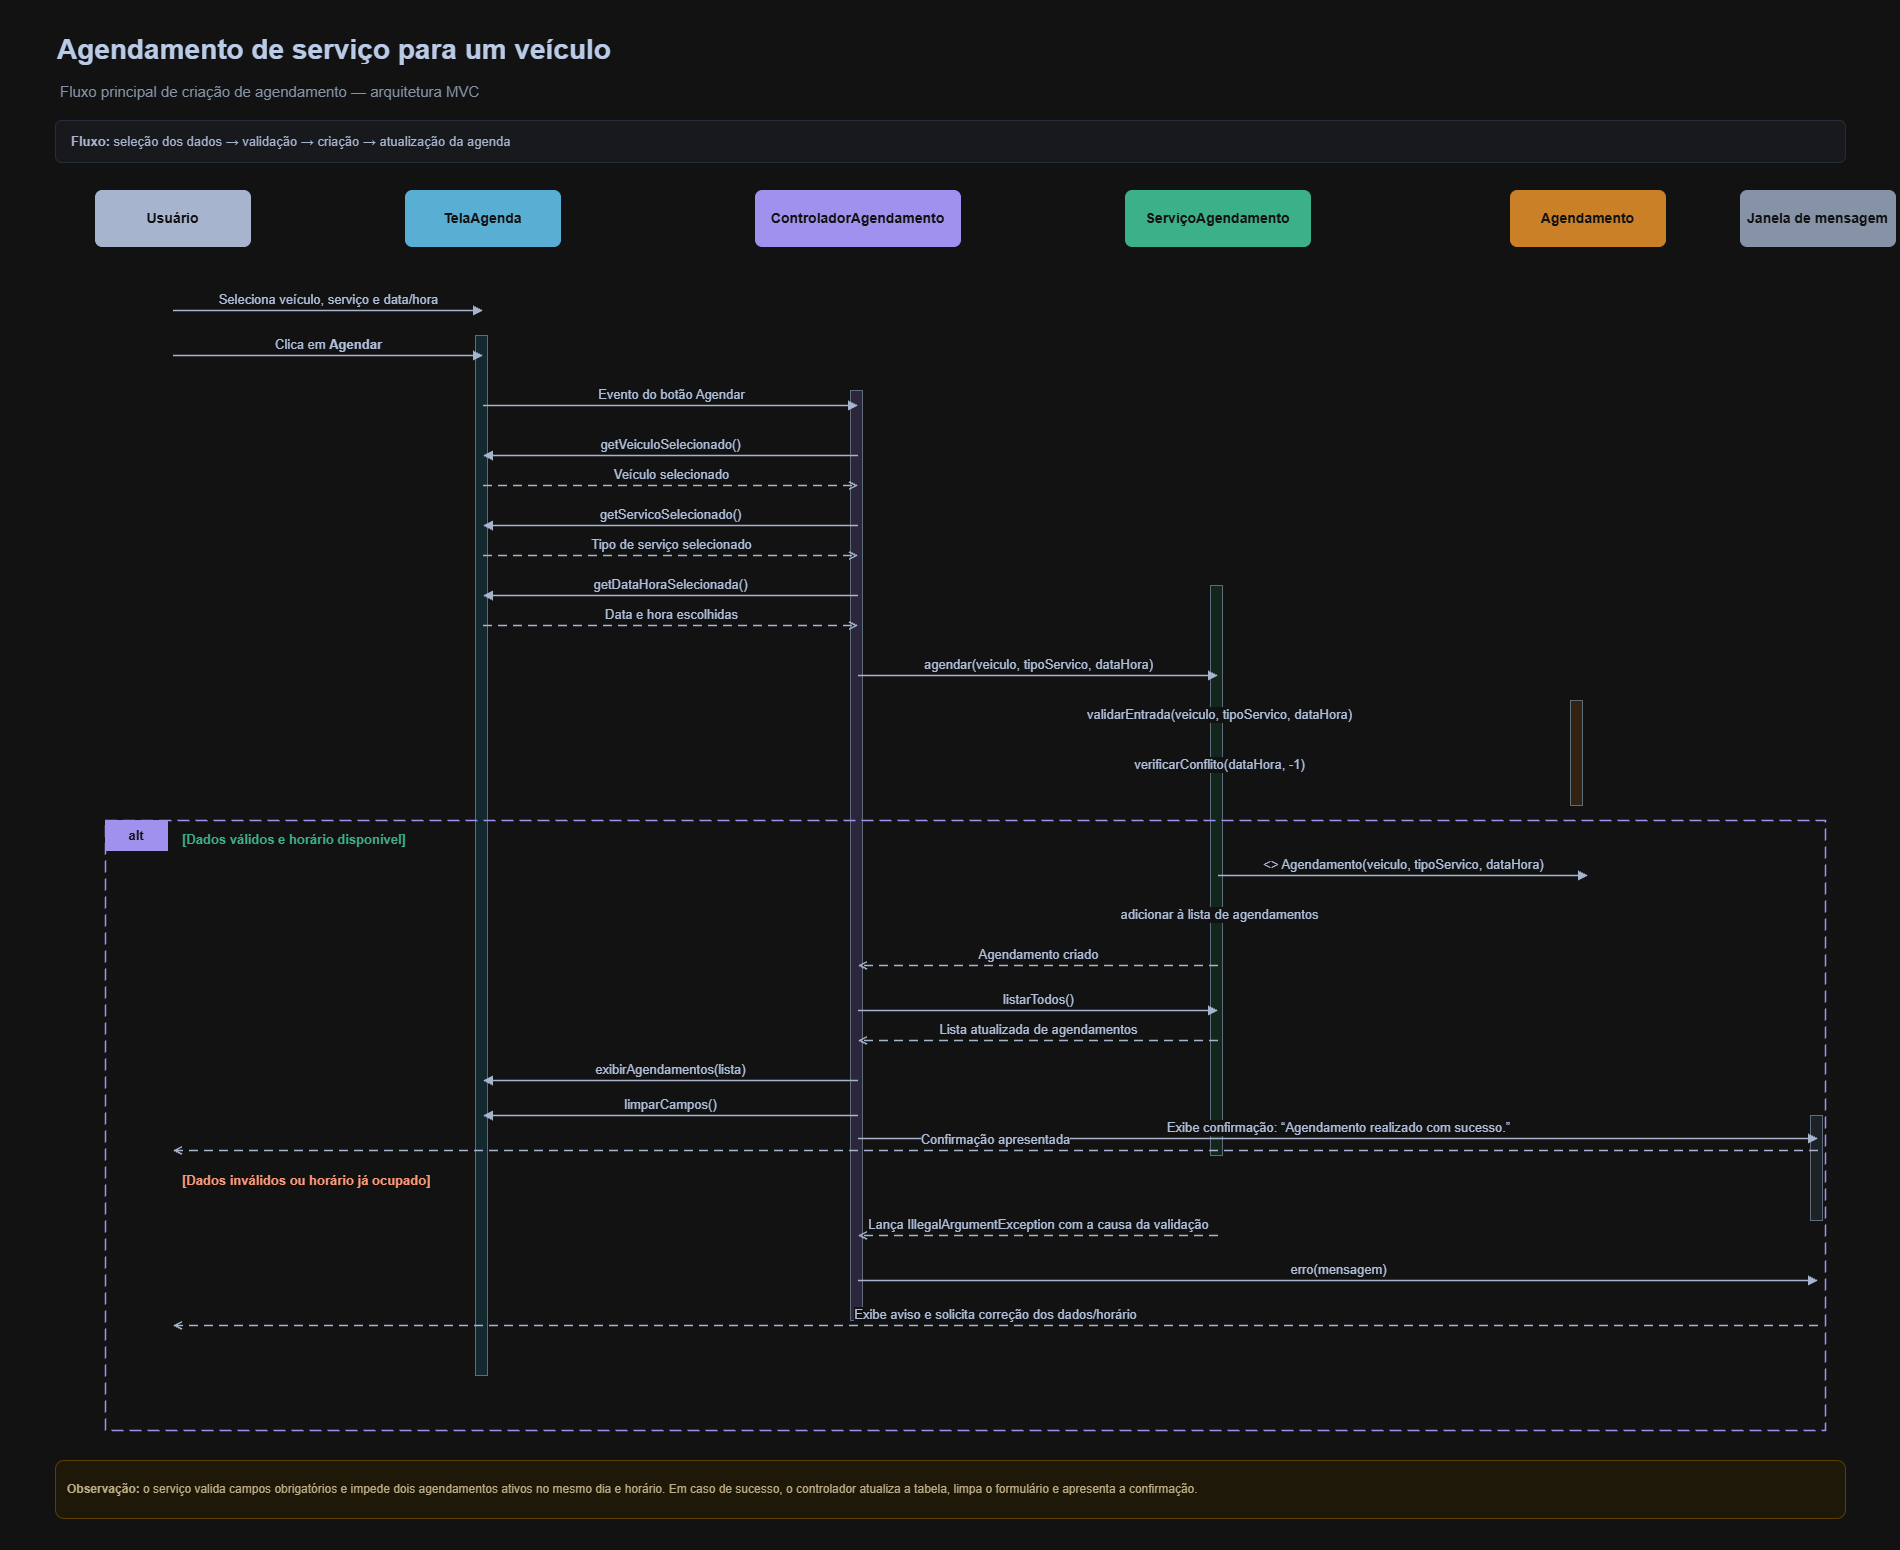

The diagram above was exported from draw.io. Its source (the exported page's mxGraphModel, read from the mxfile embedded in the PNG):
<mxGraphModel dx="3009" dy="1594" grid="1" gridSize="10" guides="1" tooltips="1" connect="1" arrows="1" fold="1" page="1" pageScale="1" pageWidth="1900" pageHeight="1550" math="0" shadow="0">
  <root>
    <mxCell id="0" />
    <mxCell id="1" parent="0" />
    <mxCell id="bg" parent="1" style="rounded=0;whiteSpace=wrap;html=1;fillColor=#FFFFFF;strokeColor=none;" value="" vertex="1">
      <mxGeometry height="1550" width="1900" as="geometry" />
    </mxCell>
    <mxCell id="title" parent="1" style="text;html=1;align=left;verticalAlign=middle;whiteSpace=wrap;rounded=0;strokeColor=none;fillColor=none;fontSize=28;fontStyle=1;fontColor=#172B4D;" value="Agendamento de serviço para um veículo" vertex="1">
      <mxGeometry height="48" width="1300" x="55" y="25" as="geometry" />
    </mxCell>
    <mxCell id="subtitle" parent="1" style="text;html=1;align=left;verticalAlign=middle;whiteSpace=wrap;rounded=0;strokeColor=none;fillColor=none;fontSize=15;fontColor=#5E6C84;" value="Fluxo principal de criação de agendamento — arquitetura MVC" vertex="1">
      <mxGeometry height="30" width="1300" x="58" y="76" as="geometry" />
    </mxCell>
    <mxCell id="legend" parent="1" style="rounded=1;whiteSpace=wrap;html=1;fillColor=#F4F7FB;strokeColor=#D9E2F0;fontColor=#344563;fontSize=13;align=left;spacingLeft=14;" value="&lt;b&gt;Fluxo:&lt;/b&gt; seleção dos dados → validação → criação → atualização da agenda" vertex="1">
      <mxGeometry height="42" width="1790" x="55" y="120" as="geometry" />
    </mxCell>
    <mxCell id="user" parent="1" style="rounded=1;whiteSpace=wrap;html=1;fillColor=#344563;strokeColor=#344563;fontColor=#FFFFFF;fontSize=14;fontStyle=1;align=center;verticalAlign=middle;arcSize=12;" value="Usuário" vertex="1">
      <mxGeometry height="56" width="155" x="95" y="190" as="geometry" />
    </mxCell>
    <mxCell id="user_life" parent="1" style="shape=line;html=1;strokeColor=#AAB7C4;strokeWidth=1.4;dashed=1;dashPattern=5 5;rounded=0;" value="" vertex="1">
      <mxGeometry height="1180" x="172.5" y="246" as="geometry" />
    </mxCell>
    <mxCell id="view" parent="1" style="rounded=1;whiteSpace=wrap;html=1;fillColor=#0B6E99;strokeColor=#0B6E99;fontColor=#FFFFFF;fontSize=14;fontStyle=1;align=center;verticalAlign=middle;arcSize=12;" value="TelaAgenda" vertex="1">
      <mxGeometry height="56" width="155" x="405" y="190" as="geometry" />
    </mxCell>
    <mxCell id="view_life" parent="1" style="shape=line;html=1;strokeColor=#AAB7C4;strokeWidth=1.4;dashed=1;dashPattern=5 5;rounded=0;" value="" vertex="1">
      <mxGeometry height="1180" x="482.5" y="246" as="geometry" />
    </mxCell>
    <mxCell id="controller" parent="1" style="rounded=1;whiteSpace=wrap;html=1;fillColor=#6554C0;strokeColor=#6554C0;fontColor=#FFFFFF;fontSize=14;fontStyle=1;align=center;verticalAlign=middle;arcSize=12;" value="ControladorAgendamento" vertex="1">
      <mxGeometry height="56" width="205" x="755" y="190" as="geometry" />
    </mxCell>
    <mxCell id="controller_life" parent="1" style="shape=line;html=1;strokeColor=#AAB7C4;strokeWidth=1.4;dashed=1;dashPattern=5 5;rounded=0;" value="" vertex="1">
      <mxGeometry height="1180" x="857.5" y="246" as="geometry" />
    </mxCell>
    <mxCell id="service" parent="1" style="rounded=1;whiteSpace=wrap;html=1;fillColor=#00875A;strokeColor=#00875A;fontColor=#FFFFFF;fontSize=14;fontStyle=1;align=center;verticalAlign=middle;arcSize=12;" value="ServiçoAgendamento" vertex="1">
      <mxGeometry height="56" width="185" x="1125" y="190" as="geometry" />
    </mxCell>
    <mxCell id="service_life" parent="1" style="shape=line;html=1;strokeColor=#AAB7C4;strokeWidth=1.4;dashed=1;dashPattern=5 5;rounded=0;" value="" vertex="1">
      <mxGeometry height="1180" x="1217.5" y="246" as="geometry" />
    </mxCell>
    <mxCell id="model" parent="1" style="rounded=1;whiteSpace=wrap;html=1;fillColor=#BF6A02;strokeColor=#BF6A02;fontColor=#FFFFFF;fontSize=14;fontStyle=1;align=center;verticalAlign=middle;arcSize=12;" value="Agendamento" vertex="1">
      <mxGeometry height="56" width="155" x="1510" y="190" as="geometry" />
    </mxCell>
    <mxCell id="model_life" parent="1" style="shape=line;html=1;strokeColor=#AAB7C4;strokeWidth=1.4;dashed=1;dashPattern=5 5;rounded=0;" value="" vertex="1">
      <mxGeometry height="1180" x="1587.5" y="246" as="geometry" />
    </mxCell>
    <mxCell id="dialog" parent="1" style="rounded=1;whiteSpace=wrap;html=1;fillColor=#5E6C84;strokeColor=#5E6C84;fontColor=#FFFFFF;fontSize=14;fontStyle=1;align=center;verticalAlign=middle;arcSize=12;" value="Janela de mensagem" vertex="1">
      <mxGeometry height="56" width="155" x="1740" y="190" as="geometry" />
    </mxCell>
    <mxCell id="dialog_life" parent="1" style="shape=line;html=1;strokeColor=#AAB7C4;strokeWidth=1.4;dashed=1;dashPattern=5 5;rounded=0;" value="" vertex="1">
      <mxGeometry height="1180" x="1817.5" y="246" as="geometry" />
    </mxCell>
    <mxCell id="act_view" parent="1" style="rounded=0;whiteSpace=wrap;html=1;fillColor=#D6EEF7;strokeColor=#8C9BAB;strokeWidth=1;" value="" vertex="1">
      <mxGeometry height="1040" width="12" x="475" y="335" as="geometry" />
    </mxCell>
    <mxCell id="act_controller" parent="1" style="rounded=0;whiteSpace=wrap;html=1;fillColor=#E7E2FA;strokeColor=#8C9BAB;strokeWidth=1;" value="" vertex="1">
      <mxGeometry height="930" width="12" x="850" y="390" as="geometry" />
    </mxCell>
    <mxCell id="act_service" parent="1" style="rounded=0;whiteSpace=wrap;html=1;fillColor=#DDF3E8;strokeColor=#8C9BAB;strokeWidth=1;" value="" vertex="1">
      <mxGeometry height="570" width="12" x="1210" y="585" as="geometry" />
    </mxCell>
    <mxCell id="act_model" parent="1" style="rounded=0;whiteSpace=wrap;html=1;fillColor=#FCE8D5;strokeColor=#8C9BAB;strokeWidth=1;" value="" vertex="1">
      <mxGeometry height="105" width="12" x="1570" y="700" as="geometry" />
    </mxCell>
    <mxCell id="act_dialog" parent="1" style="rounded=0;whiteSpace=wrap;html=1;fillColor=#E8EDF3;strokeColor=#8C9BAB;strokeWidth=1;" value="" vertex="1">
      <mxGeometry height="105" width="12" x="1810" y="1115" as="geometry" />
    </mxCell>
    <mxCell id="m1" edge="1" parent="1" style="edgeStyle=none;html=1;rounded=0;strokeColor=#344563;strokeWidth=1.5;endArrow=block;endFill=1;fontSize=13;fontColor=#253858;labelBackgroundColor=#FFFFFF;align=center;verticalAlign=bottom;" value="Seleciona veículo, serviço e data/hora">
      <mxGeometry relative="1" as="geometry">
        <mxPoint x="172.5" y="310" as="sourcePoint" />
        <mxPoint x="482.5" y="310" as="targetPoint" />
      </mxGeometry>
    </mxCell>
    <mxCell id="m2" edge="1" parent="1" style="edgeStyle=none;html=1;rounded=0;strokeColor=#344563;strokeWidth=1.5;endArrow=block;endFill=1;fontSize=13;fontColor=#253858;labelBackgroundColor=#FFFFFF;align=center;verticalAlign=bottom;" value="Clica em &lt;b&gt;Agendar&lt;/b&gt;">
      <mxGeometry relative="1" as="geometry">
        <mxPoint x="172.5" y="355" as="sourcePoint" />
        <mxPoint x="482.5" y="355" as="targetPoint" />
      </mxGeometry>
    </mxCell>
    <mxCell id="m3" edge="1" parent="1" style="edgeStyle=none;html=1;rounded=0;strokeColor=#344563;strokeWidth=1.5;endArrow=block;endFill=1;fontSize=13;fontColor=#253858;labelBackgroundColor=#FFFFFF;align=center;verticalAlign=bottom;" value="Evento do botão Agendar">
      <mxGeometry relative="1" as="geometry">
        <mxPoint x="482.5" y="405" as="sourcePoint" />
        <mxPoint x="857.5" y="405" as="targetPoint" />
      </mxGeometry>
    </mxCell>
    <mxCell id="m4" edge="1" parent="1" style="edgeStyle=none;html=1;rounded=0;strokeColor=#344563;strokeWidth=1.5;endArrow=block;endFill=1;fontSize=13;fontColor=#253858;labelBackgroundColor=#FFFFFF;align=center;verticalAlign=bottom;" value="getVeiculoSelecionado()">
      <mxGeometry relative="1" as="geometry">
        <mxPoint x="857.5" y="455" as="sourcePoint" />
        <mxPoint x="482.5" y="455" as="targetPoint" />
      </mxGeometry>
    </mxCell>
    <mxCell id="m5" edge="1" parent="1" style="edgeStyle=none;html=1;rounded=0;strokeColor=#344563;strokeWidth=1.5;endArrow=open;endFill=0;fontSize=13;fontColor=#253858;labelBackgroundColor=#FFFFFF;align=center;verticalAlign=bottom;dashed=1;dashPattern=6 4;" value="Veículo selecionado">
      <mxGeometry relative="1" as="geometry">
        <mxPoint x="482.5" y="485" as="sourcePoint" />
        <mxPoint x="857.5" y="485" as="targetPoint" />
      </mxGeometry>
    </mxCell>
    <mxCell id="m6" edge="1" parent="1" style="edgeStyle=none;html=1;rounded=0;strokeColor=#344563;strokeWidth=1.5;endArrow=block;endFill=1;fontSize=13;fontColor=#253858;labelBackgroundColor=#FFFFFF;align=center;verticalAlign=bottom;" value="getServicoSelecionado()">
      <mxGeometry relative="1" as="geometry">
        <mxPoint x="857.5" y="525" as="sourcePoint" />
        <mxPoint x="482.5" y="525" as="targetPoint" />
      </mxGeometry>
    </mxCell>
    <mxCell id="m7" edge="1" parent="1" style="edgeStyle=none;html=1;rounded=0;strokeColor=#344563;strokeWidth=1.5;endArrow=open;endFill=0;fontSize=13;fontColor=#253858;labelBackgroundColor=#FFFFFF;align=center;verticalAlign=bottom;dashed=1;dashPattern=6 4;" value="Tipo de serviço selecionado">
      <mxGeometry relative="1" as="geometry">
        <mxPoint x="482.5" y="555" as="sourcePoint" />
        <mxPoint x="857.5" y="555" as="targetPoint" />
      </mxGeometry>
    </mxCell>
    <mxCell id="m8" edge="1" parent="1" style="edgeStyle=none;html=1;rounded=0;strokeColor=#344563;strokeWidth=1.5;endArrow=block;endFill=1;fontSize=13;fontColor=#253858;labelBackgroundColor=#FFFFFF;align=center;verticalAlign=bottom;" value="getDataHoraSelecionada()">
      <mxGeometry relative="1" as="geometry">
        <mxPoint x="857.5" y="595" as="sourcePoint" />
        <mxPoint x="482.5" y="595" as="targetPoint" />
      </mxGeometry>
    </mxCell>
    <mxCell id="m9" edge="1" parent="1" style="edgeStyle=none;html=1;rounded=0;strokeColor=#344563;strokeWidth=1.5;endArrow=open;endFill=0;fontSize=13;fontColor=#253858;labelBackgroundColor=#FFFFFF;align=center;verticalAlign=bottom;dashed=1;dashPattern=6 4;" value="Data e hora escolhidas">
      <mxGeometry relative="1" as="geometry">
        <mxPoint x="482.5" y="625" as="sourcePoint" />
        <mxPoint x="857.5" y="625" as="targetPoint" />
      </mxGeometry>
    </mxCell>
    <mxCell id="m10" edge="1" parent="1" style="edgeStyle=none;html=1;rounded=0;strokeColor=#344563;strokeWidth=1.5;endArrow=block;endFill=1;fontSize=13;fontColor=#253858;labelBackgroundColor=#FFFFFF;align=center;verticalAlign=bottom;" value="agendar(veiculo, tipoServico, dataHora)">
      <mxGeometry relative="1" as="geometry">
        <mxPoint x="857.5" y="675" as="sourcePoint" />
        <mxPoint x="1217.5" y="675" as="targetPoint" />
      </mxGeometry>
    </mxCell>
    <mxCell id="m11" edge="1" parent="1" style="edgeStyle=none;html=1;rounded=0;strokeColor=#00875A;strokeWidth=1.5;endArrow=block;endFill=1;fontSize=13;fontColor=#253858;labelBackgroundColor=#FFFFFF;align=center;verticalAlign=bottom;" value="validarEntrada(veiculo, tipoServico, dataHora)">
      <mxGeometry relative="1" as="geometry">
        <mxPoint x="1217.5" y="725" as="sourcePoint" />
        <mxPoint x="1218.5" y="725" as="targetPoint" />
      </mxGeometry>
    </mxCell>
    <mxCell id="m12" edge="1" parent="1" style="edgeStyle=none;html=1;rounded=0;strokeColor=#00875A;strokeWidth=1.5;endArrow=block;endFill=1;fontSize=13;fontColor=#253858;labelBackgroundColor=#FFFFFF;align=center;verticalAlign=bottom;" value="verificarConflito(dataHora, -1)">
      <mxGeometry relative="1" as="geometry">
        <mxPoint x="1217.5" y="775" as="sourcePoint" />
        <mxPoint x="1218.5" y="775" as="targetPoint" />
      </mxGeometry>
    </mxCell>
    <mxCell id="alt_frame" parent="1" style="rounded=0;whiteSpace=wrap;html=1;fillColor=none;strokeColor=#6554C0;strokeWidth=1.5;dashed=1;dashPattern=8 4;" value="" vertex="1">
      <mxGeometry height="610" width="1720" x="105" y="820" as="geometry" />
    </mxCell>
    <mxCell id="alt_tag" parent="1" style="rounded=0;whiteSpace=wrap;html=1;fillColor=#6554C0;strokeColor=#6554C0;fontColor=#FFFFFF;fontSize=13;fontStyle=1;align=center;" value="alt" vertex="1">
      <mxGeometry height="30" width="62" x="105" y="820" as="geometry" />
    </mxCell>
    <mxCell id="success_guard" parent="1" style="text;html=1;align=left;verticalAlign=middle;strokeColor=none;fillColor=none;fontColor=#00875A;fontSize=13;fontStyle=1;" value="[Dados válidos e horário disponível]" vertex="1">
      <mxGeometry height="24" width="480" x="180" y="827" as="geometry" />
    </mxCell>
    <mxCell id="divider_alt" parent="1" style="shape=line;html=1;strokeColor=#9F8FEF;strokeWidth=1.2;dashed=1;dashPattern=6 4;" value="" vertex="1">
      <mxGeometry width="1720" x="105" y="1160" as="geometry" />
    </mxCell>
    <mxCell id="error_guard" parent="1" style="text;html=1;align=left;verticalAlign=middle;strokeColor=none;fillColor=none;fontColor=#BF2600;fontSize=13;fontStyle=1;" value="[Dados inválidos ou horário já ocupado]" vertex="1">
      <mxGeometry height="24" width="480" x="180" y="1168" as="geometry" />
    </mxCell>
    <mxCell id="m13" edge="1" parent="1" style="edgeStyle=none;html=1;rounded=0;strokeColor=#344563;strokeWidth=1.5;endArrow=block;endFill=1;fontSize=13;fontColor=#253858;labelBackgroundColor=#FFFFFF;align=center;verticalAlign=bottom;" value="&lt;&lt;criar&gt;&gt; Agendamento(veiculo, tipoServico, dataHora)">
      <mxGeometry relative="1" as="geometry">
        <mxPoint x="1217.5" y="875" as="sourcePoint" />
        <mxPoint x="1587.5" y="875" as="targetPoint" />
      </mxGeometry>
    </mxCell>
    <mxCell id="m14" edge="1" parent="1" style="edgeStyle=none;html=1;rounded=0;strokeColor=#00875A;strokeWidth=1.5;endArrow=block;endFill=1;fontSize=13;fontColor=#253858;labelBackgroundColor=#FFFFFF;align=center;verticalAlign=bottom;" value="adicionar à lista de agendamentos">
      <mxGeometry relative="1" as="geometry">
        <mxPoint x="1217.5" y="925" as="sourcePoint" />
        <mxPoint x="1218.5" y="925" as="targetPoint" />
      </mxGeometry>
    </mxCell>
    <mxCell id="m15" edge="1" parent="1" style="edgeStyle=none;html=1;rounded=0;strokeColor=#344563;strokeWidth=1.5;endArrow=open;endFill=0;fontSize=13;fontColor=#253858;labelBackgroundColor=#FFFFFF;align=center;verticalAlign=bottom;dashed=1;dashPattern=6 4;" value="Agendamento criado">
      <mxGeometry relative="1" as="geometry">
        <mxPoint x="1217.5" y="965" as="sourcePoint" />
        <mxPoint x="857.5" y="965" as="targetPoint" />
      </mxGeometry>
    </mxCell>
    <mxCell id="m16" edge="1" parent="1" style="edgeStyle=none;html=1;rounded=0;strokeColor=#344563;strokeWidth=1.5;endArrow=block;endFill=1;fontSize=13;fontColor=#253858;labelBackgroundColor=#FFFFFF;align=center;verticalAlign=bottom;" value="listarTodos()">
      <mxGeometry relative="1" as="geometry">
        <mxPoint x="857.5" y="1010" as="sourcePoint" />
        <mxPoint x="1217.5" y="1010" as="targetPoint" />
      </mxGeometry>
    </mxCell>
    <mxCell id="m17" edge="1" parent="1" style="edgeStyle=none;html=1;rounded=0;strokeColor=#344563;strokeWidth=1.5;endArrow=open;endFill=0;fontSize=13;fontColor=#253858;labelBackgroundColor=#FFFFFF;align=center;verticalAlign=bottom;dashed=1;dashPattern=6 4;" value="Lista atualizada de agendamentos">
      <mxGeometry relative="1" as="geometry">
        <mxPoint x="1217.5" y="1040" as="sourcePoint" />
        <mxPoint x="857.5" y="1040" as="targetPoint" />
      </mxGeometry>
    </mxCell>
    <mxCell id="m18" edge="1" parent="1" style="edgeStyle=none;html=1;rounded=0;strokeColor=#344563;strokeWidth=1.5;endArrow=block;endFill=1;fontSize=13;fontColor=#253858;labelBackgroundColor=#FFFFFF;align=center;verticalAlign=bottom;" value="exibirAgendamentos(lista)">
      <mxGeometry relative="1" as="geometry">
        <mxPoint x="857.5" y="1080" as="sourcePoint" />
        <mxPoint x="482.5" y="1080" as="targetPoint" />
      </mxGeometry>
    </mxCell>
    <mxCell id="m19" edge="1" parent="1" style="edgeStyle=none;html=1;rounded=0;strokeColor=#344563;strokeWidth=1.5;endArrow=block;endFill=1;fontSize=13;fontColor=#253858;labelBackgroundColor=#FFFFFF;align=center;verticalAlign=bottom;" value="limparCampos()">
      <mxGeometry relative="1" as="geometry">
        <mxPoint x="857.5" y="1115" as="sourcePoint" />
        <mxPoint x="482.5" y="1115" as="targetPoint" />
      </mxGeometry>
    </mxCell>
    <mxCell id="m20" edge="1" parent="1" style="edgeStyle=none;html=1;rounded=0;strokeColor=#344563;strokeWidth=1.5;endArrow=block;endFill=1;fontSize=13;fontColor=#253858;labelBackgroundColor=#FFFFFF;align=center;verticalAlign=bottom;" value="Exibe confirmação: “Agendamento realizado com sucesso.”">
      <mxGeometry relative="1" as="geometry">
        <mxPoint x="857.5" y="1138" as="sourcePoint" />
        <mxPoint x="1817.5" y="1138" as="targetPoint" />
      </mxGeometry>
    </mxCell>
    <mxCell id="m21" edge="1" parent="1" style="edgeStyle=none;html=1;rounded=0;strokeColor=#344563;strokeWidth=1.5;endArrow=open;endFill=0;fontSize=13;fontColor=#253858;labelBackgroundColor=#FFFFFF;align=center;verticalAlign=bottom;dashed=1;dashPattern=6 4;" value="Confirmação apresentada">
      <mxGeometry relative="1" as="geometry">
        <mxPoint x="1817.5" y="1150" as="sourcePoint" />
        <mxPoint x="172.5" y="1150" as="targetPoint" />
      </mxGeometry>
    </mxCell>
    <mxCell id="m22" edge="1" parent="1" style="edgeStyle=none;html=1;rounded=0;strokeColor=#344563;strokeWidth=1.5;endArrow=open;endFill=0;fontSize=13;fontColor=#253858;labelBackgroundColor=#FFFFFF;align=center;verticalAlign=bottom;dashed=1;dashPattern=6 4;" value="Lança IllegalArgumentException com a causa da validação">
      <mxGeometry relative="1" as="geometry">
        <mxPoint x="1217.5" y="1235" as="sourcePoint" />
        <mxPoint x="857.5" y="1235" as="targetPoint" />
      </mxGeometry>
    </mxCell>
    <mxCell id="m23" edge="1" parent="1" style="edgeStyle=none;html=1;rounded=0;strokeColor=#344563;strokeWidth=1.5;endArrow=block;endFill=1;fontSize=13;fontColor=#253858;labelBackgroundColor=#FFFFFF;align=center;verticalAlign=bottom;" value="erro(mensagem)">
      <mxGeometry relative="1" as="geometry">
        <mxPoint x="857.5" y="1280" as="sourcePoint" />
        <mxPoint x="1817.5" y="1280" as="targetPoint" />
      </mxGeometry>
    </mxCell>
    <mxCell id="m24" edge="1" parent="1" style="edgeStyle=none;html=1;rounded=0;strokeColor=#344563;strokeWidth=1.5;endArrow=open;endFill=0;fontSize=13;fontColor=#253858;labelBackgroundColor=#FFFFFF;align=center;verticalAlign=bottom;dashed=1;dashPattern=6 4;" value="Exibe aviso e solicita correção dos dados/horário">
      <mxGeometry relative="1" as="geometry">
        <mxPoint x="1817.5" y="1325" as="sourcePoint" />
        <mxPoint x="172.5" y="1325" as="targetPoint" />
      </mxGeometry>
    </mxCell>
    <mxCell id="note" parent="1" style="rounded=1;whiteSpace=wrap;html=1;fillColor=#FFF8E6;strokeColor=#F2CC60;fontColor=#5D4A1A;fontSize=12;align=left;spacing=12;" value="&lt;b&gt;Observação:&lt;/b&gt; o serviço valida campos obrigatórios e impede dois agendamentos ativos no mesmo dia e horário. Em caso de sucesso, o controlador atualiza a tabela, limpa o formulário e apresenta a confirmação." vertex="1">
      <mxGeometry height="58" width="1790" x="55" y="1460" as="geometry" />
    </mxCell>
  </root>
</mxGraphModel>